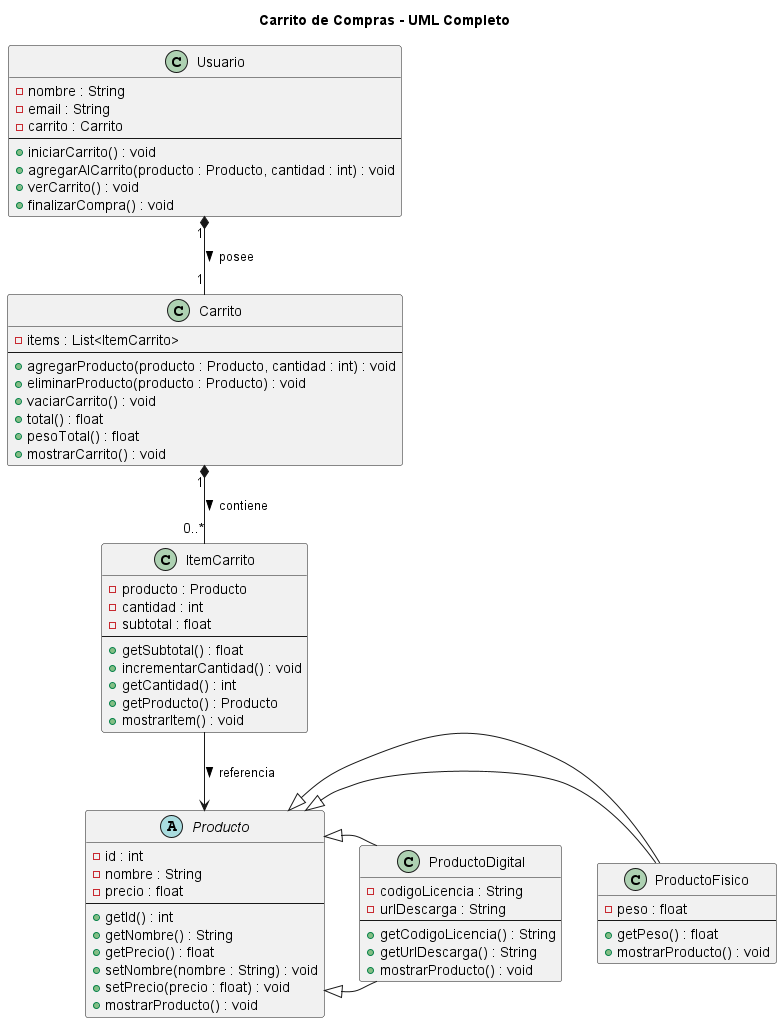

The diagram above was rendered by PlantUML. Its source (embedded in the PNG):
@startuml
title Carrito de Compras - UML Completo

' ======= CLASE ABSTRACTA PRODUCTO =======
abstract class Producto {
    - id : int
    - nombre : String
    - precio : float
    --
    + getId() : int
    + getNombre() : String
    + getPrecio() : float
    + setNombre(nombre : String) : void
    + setPrecio(precio : float) : void
    + mostrarProducto() : void
}

' ======= SUBCLASES =======
class ProductoFisico extends Producto {
    - peso : float
    --
    + getPeso() : float
    + mostrarProducto() : void
}

class ProductoDigital extends Producto {
    - codigoLicencia : String
    - urlDescarga : String
    --
    + getCodigoLicencia() : String
    + getUrlDescarga() : String
    + mostrarProducto() : void
}

' ======= ITEM CARRITO =======
class ItemCarrito {
    - producto : Producto
    - cantidad : int
    - subtotal : float
    --
    + getSubtotal() : float
    + incrementarCantidad() : void
    + getCantidad() : int
    + getProducto() : Producto
    + mostrarItem() : void
}

' ======= CARRITO =======
class Carrito {
    - items : List<ItemCarrito>
    --
    + agregarProducto(producto : Producto, cantidad : int) : void
    + eliminarProducto(producto : Producto) : void
    + vaciarCarrito() : void
    + total() : float
    + pesoTotal() : float
    + mostrarCarrito() : void
}

' ======= USUARIO =======
class Usuario {
    - nombre : String
    - email : String
    - carrito : Carrito
    --
    + iniciarCarrito() : void
    + agregarAlCarrito(producto : Producto, cantidad : int) : void
    + verCarrito() : void
    + finalizarCompra() : void
}

' ======= RELACIONES =======
ProductoFisico -|> Producto
ProductoDigital -|> Producto

Carrito "1" *-- "0..*" ItemCarrito : contiene >
Usuario "1" *-- "1" Carrito : posee >
ItemCarrito --> Producto : referencia >

@enduml